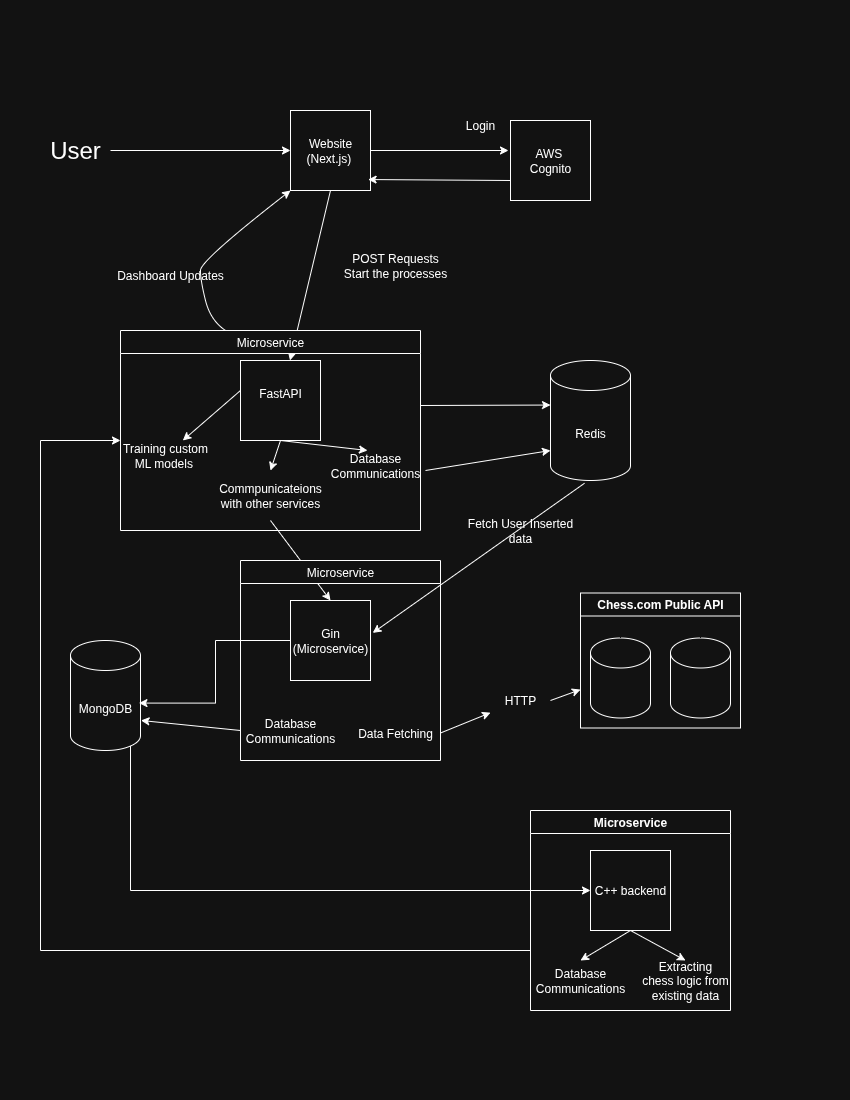

The diagram above was exported from draw.io. Its source (the exported page's mxGraphModel, read from the mxfile embedded in the PNG):
<mxGraphModel dx="2066" dy="1125" grid="1" gridSize="10" guides="1" tooltips="1" connect="1" arrows="1" fold="1" page="1" pageScale="1" pageWidth="850" pageHeight="1100" math="0" shadow="0">
  <root>
    <mxCell id="0" />
    <mxCell id="1" parent="0" />
    <mxCell id="SMrIJliw9ZT3lae544Ow-1" value="&lt;font style=&quot;font-size: 24px;&quot;&gt;User&lt;/font&gt;" style="text;html=1;align=center;verticalAlign=middle;whiteSpace=wrap;rounded=0;" parent="1" vertex="1">
      <mxGeometry x="20" y="120" width="110" height="60" as="geometry" />
    </mxCell>
    <mxCell id="SMrIJliw9ZT3lae544Ow-4" value="Website&lt;div&gt;(Next.js)&amp;nbsp;&lt;/div&gt;" style="whiteSpace=wrap;html=1;aspect=fixed;" parent="1" vertex="1">
      <mxGeometry x="290" y="110" width="80" height="80" as="geometry" />
    </mxCell>
    <mxCell id="SMrIJliw9ZT3lae544Ow-5" value="" style="endArrow=classic;html=1;rounded=0;entryX=0;entryY=0.5;entryDx=0;entryDy=0;" parent="1" target="SMrIJliw9ZT3lae544Ow-4" edge="1">
      <mxGeometry width="50" height="50" relative="1" as="geometry">
        <mxPoint x="110" y="150" as="sourcePoint" />
        <mxPoint x="160" y="100" as="targetPoint" />
      </mxGeometry>
    </mxCell>
    <mxCell id="SMrIJliw9ZT3lae544Ow-6" value="AWS&amp;nbsp;&lt;div&gt;Cognito&lt;/div&gt;" style="whiteSpace=wrap;html=1;aspect=fixed;" parent="1" vertex="1">
      <mxGeometry x="510" y="120" width="80" height="80" as="geometry" />
    </mxCell>
    <mxCell id="SMrIJliw9ZT3lae544Ow-7" value="" style="endArrow=classic;html=1;rounded=0;entryX=-0.025;entryY=0.375;entryDx=0;entryDy=0;entryPerimeter=0;" parent="1" target="SMrIJliw9ZT3lae544Ow-6" edge="1">
      <mxGeometry width="50" height="50" relative="1" as="geometry">
        <mxPoint x="370" y="150" as="sourcePoint" />
        <mxPoint x="420" y="100" as="targetPoint" />
      </mxGeometry>
    </mxCell>
    <mxCell id="SMrIJliw9ZT3lae544Ow-8" value="" style="endArrow=classic;html=1;rounded=0;entryX=0.97;entryY=0.863;entryDx=0;entryDy=0;entryPerimeter=0;exitX=0;exitY=0.75;exitDx=0;exitDy=0;" parent="1" source="SMrIJliw9ZT3lae544Ow-6" target="SMrIJliw9ZT3lae544Ow-4" edge="1">
      <mxGeometry width="50" height="50" relative="1" as="geometry">
        <mxPoint x="500" y="180" as="sourcePoint" />
        <mxPoint x="500" y="480" as="targetPoint" />
      </mxGeometry>
    </mxCell>
    <mxCell id="SMrIJliw9ZT3lae544Ow-10" value="Login" style="text;html=1;align=center;verticalAlign=middle;whiteSpace=wrap;rounded=0;" parent="1" vertex="1">
      <mxGeometry x="450" y="110" width="60" height="30" as="geometry" />
    </mxCell>
    <mxCell id="SMrIJliw9ZT3lae544Ow-12" value="" style="endArrow=classic;html=1;rounded=0;exitX=0.5;exitY=1;exitDx=0;exitDy=0;" parent="1" source="SMrIJliw9ZT3lae544Ow-4" target="SMrIJliw9ZT3lae544Ow-13" edge="1">
      <mxGeometry width="50" height="50" relative="1" as="geometry">
        <mxPoint x="350" y="410" as="sourcePoint" />
        <mxPoint x="390" y="340" as="targetPoint" />
      </mxGeometry>
    </mxCell>
    <mxCell id="SMrIJliw9ZT3lae544Ow-14" value="POST Requests&lt;div&gt;Start the processes&lt;/div&gt;" style="text;html=1;align=center;verticalAlign=middle;whiteSpace=wrap;rounded=0;" parent="1" vertex="1">
      <mxGeometry x="300" y="240" width="190" height="50" as="geometry" />
    </mxCell>
    <mxCell id="SMrIJliw9ZT3lae544Ow-15" value="" style="curved=1;endArrow=classic;html=1;rounded=0;entryX=0;entryY=1;entryDx=0;entryDy=0;" parent="1" target="SMrIJliw9ZT3lae544Ow-4" edge="1">
      <mxGeometry width="50" height="50" relative="1" as="geometry">
        <mxPoint x="290" y="340" as="sourcePoint" />
        <mxPoint x="250" y="200" as="targetPoint" />
        <Array as="points">
          <mxPoint x="240" y="340" />
          <mxPoint x="210" y="320" />
          <mxPoint x="200" y="280" />
          <mxPoint x="200" y="260" />
        </Array>
      </mxGeometry>
    </mxCell>
    <mxCell id="SMrIJliw9ZT3lae544Ow-16" value="Dashboard Updates" style="text;html=1;align=center;verticalAlign=middle;whiteSpace=wrap;rounded=0;" parent="1" vertex="1">
      <mxGeometry x="110" y="260" width="120" height="30" as="geometry" />
    </mxCell>
    <mxCell id="SMrIJliw9ZT3lae544Ow-19" value="" style="endArrow=classic;html=1;rounded=0;" parent="1" edge="1">
      <mxGeometry width="50" height="50" relative="1" as="geometry">
        <mxPoint x="420" y="405" as="sourcePoint" />
        <mxPoint x="550" y="404.5454545454545" as="targetPoint" />
      </mxGeometry>
    </mxCell>
    <mxCell id="SMrIJliw9ZT3lae544Ow-21" value="&lt;span style=&quot;font-weight: 400;&quot;&gt;Microservice&lt;/span&gt;" style="swimlane;whiteSpace=wrap;html=1;" parent="1" vertex="1">
      <mxGeometry x="120" y="330" width="300" height="200" as="geometry" />
    </mxCell>
    <mxCell id="SMrIJliw9ZT3lae544Ow-24" value="Database Communications" style="text;html=1;align=center;verticalAlign=middle;whiteSpace=wrap;rounded=0;" parent="SMrIJliw9ZT3lae544Ow-21" vertex="1">
      <mxGeometry x="210" y="120" width="90" height="30" as="geometry" />
    </mxCell>
    <mxCell id="SMrIJliw9ZT3lae544Ow-25" value="" style="endArrow=classic;html=1;rounded=0;entryX=0.411;entryY=0;entryDx=0;entryDy=0;entryPerimeter=0;exitX=0.5;exitY=1;exitDx=0;exitDy=0;" parent="SMrIJliw9ZT3lae544Ow-21" target="SMrIJliw9ZT3lae544Ow-24" edge="1" source="SMrIJliw9ZT3lae544Ow-13">
      <mxGeometry width="50" height="50" relative="1" as="geometry">
        <mxPoint x="99.5" y="110" as="sourcePoint" />
        <mxPoint x="99.5" y="180" as="targetPoint" />
      </mxGeometry>
    </mxCell>
    <mxCell id="SMrIJliw9ZT3lae544Ow-26" value="Commpunicateions&lt;div&gt;with other services&lt;/div&gt;" style="text;html=1;align=center;verticalAlign=middle;whiteSpace=wrap;rounded=0;" parent="SMrIJliw9ZT3lae544Ow-21" vertex="1">
      <mxGeometry x="105" y="140" width="90" height="50" as="geometry" />
    </mxCell>
    <mxCell id="SMrIJliw9ZT3lae544Ow-13" value="FastAPI&lt;div&gt;&amp;nbsp;&lt;/div&gt;" style="whiteSpace=wrap;html=1;aspect=fixed;" parent="SMrIJliw9ZT3lae544Ow-21" vertex="1">
      <mxGeometry x="120" y="30" width="80" height="80" as="geometry" />
    </mxCell>
    <mxCell id="SMrIJliw9ZT3lae544Ow-27" value="" style="endArrow=classic;html=1;rounded=0;exitX=0.5;exitY=1;exitDx=0;exitDy=0;entryX=0.5;entryY=0;entryDx=0;entryDy=0;" parent="SMrIJliw9ZT3lae544Ow-21" source="SMrIJliw9ZT3lae544Ow-13" target="SMrIJliw9ZT3lae544Ow-26" edge="1">
      <mxGeometry width="50" height="50" relative="1" as="geometry">
        <mxPoint x="330" y="230" as="sourcePoint" />
        <mxPoint x="380" y="180" as="targetPoint" />
      </mxGeometry>
    </mxCell>
    <mxCell id="FwhT5cw7Et1MC3stuIoe-4" value="" style="endArrow=classic;html=1;rounded=0;" edge="1" parent="SMrIJliw9ZT3lae544Ow-21" target="FwhT5cw7Et1MC3stuIoe-5">
      <mxGeometry width="50" height="50" relative="1" as="geometry">
        <mxPoint x="120" y="60" as="sourcePoint" />
        <mxPoint x="70" y="100" as="targetPoint" />
      </mxGeometry>
    </mxCell>
    <mxCell id="FwhT5cw7Et1MC3stuIoe-5" value="Training custom ML models&amp;nbsp;" style="text;html=1;align=center;verticalAlign=middle;whiteSpace=wrap;rounded=0;" vertex="1" parent="SMrIJliw9ZT3lae544Ow-21">
      <mxGeometry y="110" width="90" height="30" as="geometry" />
    </mxCell>
    <mxCell id="SMrIJliw9ZT3lae544Ow-28" value="" style="endArrow=classic;html=1;rounded=0;entryX=0;entryY=1;entryDx=0;entryDy=0;" parent="1" edge="1">
      <mxGeometry width="50" height="50" relative="1" as="geometry">
        <mxPoint x="425" y="470" as="sourcePoint" />
        <mxPoint x="550" y="450" as="targetPoint" />
      </mxGeometry>
    </mxCell>
    <mxCell id="SMrIJliw9ZT3lae544Ow-29" value="Redis" style="shape=cylinder3;whiteSpace=wrap;html=1;boundedLbl=1;backgroundOutline=1;size=15;" parent="1" vertex="1">
      <mxGeometry x="550" y="360" width="80" height="120" as="geometry" />
    </mxCell>
    <mxCell id="SMrIJliw9ZT3lae544Ow-30" value="Gin&lt;div&gt;&amp;nbsp;(Microservice)&amp;nbsp;&lt;/div&gt;" style="whiteSpace=wrap;html=1;aspect=fixed;" parent="1" vertex="1">
      <mxGeometry x="290" y="600" width="80" height="80" as="geometry" />
    </mxCell>
    <mxCell id="SMrIJliw9ZT3lae544Ow-31" value="" style="endArrow=classic;html=1;rounded=0;exitX=0.5;exitY=1;exitDx=0;exitDy=0;entryX=0.5;entryY=0;entryDx=0;entryDy=0;" parent="1" source="SMrIJliw9ZT3lae544Ow-26" target="SMrIJliw9ZT3lae544Ow-30" edge="1">
      <mxGeometry width="50" height="50" relative="1" as="geometry">
        <mxPoint x="490" y="510" as="sourcePoint" />
        <mxPoint x="540" y="460" as="targetPoint" />
      </mxGeometry>
    </mxCell>
    <mxCell id="SMrIJliw9ZT3lae544Ow-32" value="" style="endArrow=classic;html=1;rounded=0;exitX=0.425;exitY=1.023;exitDx=0;exitDy=0;exitPerimeter=0;entryX=1.028;entryY=0.405;entryDx=0;entryDy=0;entryPerimeter=0;" parent="1" source="SMrIJliw9ZT3lae544Ow-29" target="SMrIJliw9ZT3lae544Ow-30" edge="1">
      <mxGeometry width="50" height="50" relative="1" as="geometry">
        <mxPoint x="440" y="600" as="sourcePoint" />
        <mxPoint x="500" y="550" as="targetPoint" />
      </mxGeometry>
    </mxCell>
    <mxCell id="SMrIJliw9ZT3lae544Ow-35" value="Fetch User Inserted data" style="text;html=1;align=center;verticalAlign=middle;whiteSpace=wrap;rounded=0;" parent="1" vertex="1">
      <mxGeometry x="460" y="520" width="120" height="20" as="geometry" />
    </mxCell>
    <mxCell id="SMrIJliw9ZT3lae544Ow-56" style="edgeStyle=orthogonalEdgeStyle;rounded=0;orthogonalLoop=1;jettySize=auto;html=1;exitX=1;exitY=1;exitDx=0;exitDy=-15;exitPerimeter=0;entryX=0;entryY=0.5;entryDx=0;entryDy=0;" parent="1" source="SMrIJliw9ZT3lae544Ow-36" target="SMrIJliw9ZT3lae544Ow-51" edge="1">
      <mxGeometry relative="1" as="geometry">
        <Array as="points">
          <mxPoint x="130" y="735" />
          <mxPoint x="130" y="890" />
        </Array>
      </mxGeometry>
    </mxCell>
    <mxCell id="SMrIJliw9ZT3lae544Ow-36" value="MongoDB" style="shape=cylinder3;whiteSpace=wrap;html=1;boundedLbl=1;backgroundOutline=1;size=15;" parent="1" vertex="1">
      <mxGeometry x="70" y="640" width="70" height="110" as="geometry" />
    </mxCell>
    <mxCell id="SMrIJliw9ZT3lae544Ow-38" style="edgeStyle=orthogonalEdgeStyle;rounded=0;orthogonalLoop=1;jettySize=auto;html=1;exitX=0;exitY=0.5;exitDx=0;exitDy=0;entryX=0.978;entryY=0.569;entryDx=0;entryDy=0;entryPerimeter=0;" parent="1" source="SMrIJliw9ZT3lae544Ow-30" target="SMrIJliw9ZT3lae544Ow-36" edge="1">
      <mxGeometry relative="1" as="geometry" />
    </mxCell>
    <mxCell id="SMrIJliw9ZT3lae544Ow-39" value="&lt;span style=&quot;font-weight: 400;&quot;&gt;Microservice&lt;/span&gt;" style="swimlane;whiteSpace=wrap;html=1;" parent="1" vertex="1">
      <mxGeometry x="240" y="560" width="200" height="200" as="geometry" />
    </mxCell>
    <mxCell id="SMrIJliw9ZT3lae544Ow-40" value="Database Communications" style="text;html=1;align=center;verticalAlign=middle;whiteSpace=wrap;rounded=0;" parent="SMrIJliw9ZT3lae544Ow-39" vertex="1">
      <mxGeometry y="150" width="100" height="40" as="geometry" />
    </mxCell>
    <mxCell id="SMrIJliw9ZT3lae544Ow-42" value="Data Fetching" style="text;html=1;align=center;verticalAlign=middle;whiteSpace=wrap;rounded=0;" parent="SMrIJliw9ZT3lae544Ow-39" vertex="1">
      <mxGeometry x="110" y="155" width="90" height="35" as="geometry" />
    </mxCell>
    <mxCell id="SMrIJliw9ZT3lae544Ow-48" value="" style="endArrow=classic;html=1;rounded=0;entryX=1.007;entryY=0.727;entryDx=0;entryDy=0;entryPerimeter=0;" parent="SMrIJliw9ZT3lae544Ow-39" target="SMrIJliw9ZT3lae544Ow-36" edge="1">
      <mxGeometry width="50" height="50" relative="1" as="geometry">
        <mxPoint y="170" as="sourcePoint" />
        <mxPoint x="-90" y="150" as="targetPoint" />
      </mxGeometry>
    </mxCell>
    <mxCell id="SMrIJliw9ZT3lae544Ow-43" value="" style="endArrow=classic;html=1;rounded=0;exitX=1;exitY=0.5;exitDx=0;exitDy=0;" parent="1" source="SMrIJliw9ZT3lae544Ow-47" target="SMrIJliw9ZT3lae544Ow-44" edge="1">
      <mxGeometry width="50" height="50" relative="1" as="geometry">
        <mxPoint x="480" y="510" as="sourcePoint" />
        <mxPoint x="530" y="460" as="targetPoint" />
      </mxGeometry>
    </mxCell>
    <mxCell id="SMrIJliw9ZT3lae544Ow-44" value="Chess.com Public API" style="swimlane;whiteSpace=wrap;html=1;" parent="1" vertex="1">
      <mxGeometry x="580" y="592.5" width="160" height="135" as="geometry" />
    </mxCell>
    <mxCell id="SMrIJliw9ZT3lae544Ow-46" value="" style="shape=cylinder3;whiteSpace=wrap;html=1;boundedLbl=1;backgroundOutline=1;size=15;" parent="SMrIJliw9ZT3lae544Ow-44" vertex="1">
      <mxGeometry x="90" y="45" width="60" height="80" as="geometry" />
    </mxCell>
    <mxCell id="SMrIJliw9ZT3lae544Ow-45" value="" style="shape=cylinder3;whiteSpace=wrap;html=1;boundedLbl=1;backgroundOutline=1;size=15;" parent="SMrIJliw9ZT3lae544Ow-44" vertex="1">
      <mxGeometry x="10" y="45" width="60" height="80" as="geometry" />
    </mxCell>
    <mxCell id="SMrIJliw9ZT3lae544Ow-49" value="" style="endArrow=classic;html=1;rounded=0;exitX=1;exitY=0.5;exitDx=0;exitDy=0;" parent="1" source="SMrIJliw9ZT3lae544Ow-42" target="SMrIJliw9ZT3lae544Ow-47" edge="1">
      <mxGeometry width="50" height="50" relative="1" as="geometry">
        <mxPoint x="440" y="733" as="sourcePoint" />
        <mxPoint x="580" y="686" as="targetPoint" />
      </mxGeometry>
    </mxCell>
    <mxCell id="SMrIJliw9ZT3lae544Ow-47" value="HTTP" style="text;html=1;align=center;verticalAlign=middle;whiteSpace=wrap;rounded=0;" parent="1" vertex="1">
      <mxGeometry x="490" y="685" width="60" height="30" as="geometry" />
    </mxCell>
    <mxCell id="SMrIJliw9ZT3lae544Ow-50" value="Microservice" style="swimlane;whiteSpace=wrap;html=1;" parent="1" vertex="1">
      <mxGeometry x="530" y="810" width="200" height="200" as="geometry" />
    </mxCell>
    <mxCell id="SMrIJliw9ZT3lae544Ow-51" value="C++ backend" style="whiteSpace=wrap;html=1;aspect=fixed;" parent="SMrIJliw9ZT3lae544Ow-50" vertex="1">
      <mxGeometry x="60" y="40" width="80" height="80" as="geometry" />
    </mxCell>
    <mxCell id="SMrIJliw9ZT3lae544Ow-52" value="Extracting chess logic from existing data" style="text;html=1;align=center;verticalAlign=middle;whiteSpace=wrap;rounded=0;" parent="SMrIJliw9ZT3lae544Ow-50" vertex="1">
      <mxGeometry x="110" y="150" width="90" height="40" as="geometry" />
    </mxCell>
    <mxCell id="SMrIJliw9ZT3lae544Ow-54" value="Database Communications" style="text;html=1;align=center;verticalAlign=middle;whiteSpace=wrap;rounded=0;" parent="SMrIJliw9ZT3lae544Ow-50" vertex="1">
      <mxGeometry y="150" width="100" height="40" as="geometry" />
    </mxCell>
    <mxCell id="SMrIJliw9ZT3lae544Ow-61" value="" style="endArrow=classic;html=1;rounded=0;entryX=0.5;entryY=0;entryDx=0;entryDy=0;" parent="SMrIJliw9ZT3lae544Ow-50" target="SMrIJliw9ZT3lae544Ow-52" edge="1">
      <mxGeometry width="50" height="50" relative="1" as="geometry">
        <mxPoint x="100" y="120" as="sourcePoint" />
        <mxPoint x="150" y="70" as="targetPoint" />
      </mxGeometry>
    </mxCell>
    <mxCell id="FwhT5cw7Et1MC3stuIoe-6" value="" style="endArrow=none;html=1;rounded=0;" edge="1" parent="SMrIJliw9ZT3lae544Ow-50">
      <mxGeometry width="50" height="50" relative="1" as="geometry">
        <mxPoint y="140" as="sourcePoint" />
        <mxPoint x="-490" y="140" as="targetPoint" />
      </mxGeometry>
    </mxCell>
    <mxCell id="SMrIJliw9ZT3lae544Ow-60" value="" style="endArrow=classic;html=1;rounded=0;entryX=0.5;entryY=0;entryDx=0;entryDy=0;" parent="1" target="SMrIJliw9ZT3lae544Ow-54" edge="1">
      <mxGeometry width="50" height="50" relative="1" as="geometry">
        <mxPoint x="630" y="930" as="sourcePoint" />
        <mxPoint x="680" y="880" as="targetPoint" />
      </mxGeometry>
    </mxCell>
    <mxCell id="FwhT5cw7Et1MC3stuIoe-7" value="" style="endArrow=none;html=1;rounded=0;" edge="1" parent="1">
      <mxGeometry width="50" height="50" relative="1" as="geometry">
        <mxPoint x="40" y="950" as="sourcePoint" />
        <mxPoint x="40" y="440" as="targetPoint" />
      </mxGeometry>
    </mxCell>
    <mxCell id="FwhT5cw7Et1MC3stuIoe-8" value="" style="endArrow=classic;html=1;rounded=0;entryX=0;entryY=0;entryDx=0;entryDy=0;" edge="1" parent="1" target="FwhT5cw7Et1MC3stuIoe-5">
      <mxGeometry width="50" height="50" relative="1" as="geometry">
        <mxPoint x="40" y="440" as="sourcePoint" />
        <mxPoint x="830" y="550" as="targetPoint" />
      </mxGeometry>
    </mxCell>
  </root>
</mxGraphModel>